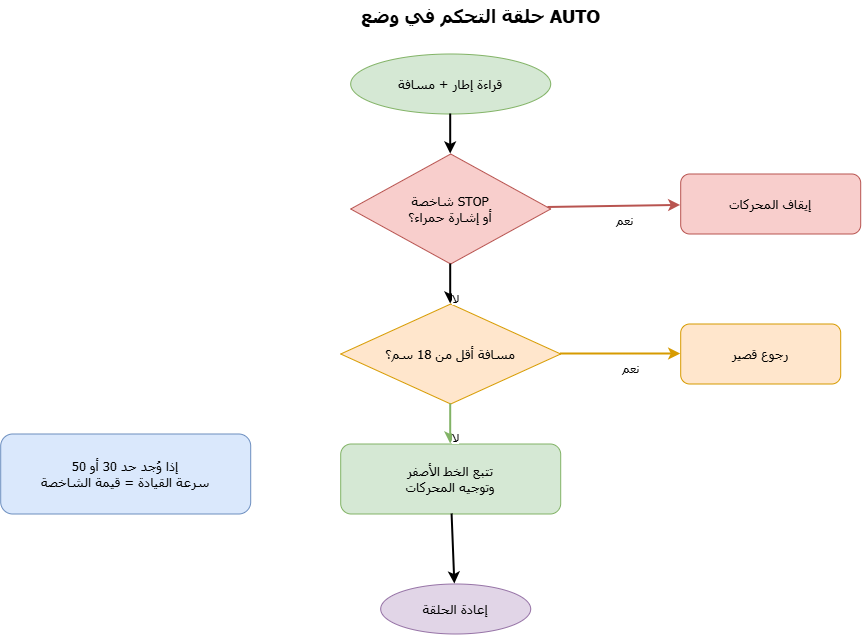

The diagram above was exported from draw.io. Its source (the exported page's mxGraphModel, read from the mxfile embedded in the PNG):
<mxGraphModel dx="1056" dy="744" grid="1" gridSize="10" guides="1" tooltips="1" connect="1" arrows="1" fold="1" page="1" pageScale="1" pageWidth="1169" pageHeight="827" math="0" shadow="0">
  <root>
    <mxCell id="0" />
    <mxCell id="1" parent="0" />
    <mxCell id="t" parent="1" style="text;html=1;strokeColor=none;fillColor=none;align=center;fontSize=18;fontStyle=1;fontFamily=Tahoma;" value="حلقة التحكم في وضع AUTO" vertex="1">
      <mxGeometry height="36" width="560" x="280" y="16" as="geometry" />
    </mxCell>
    <mxCell id="s" parent="1" style="ellipse;whiteSpace=wrap;html=1;fillColor=#d5e8d4;strokeColor=#82b366;fontFamily=Tahoma;fontSize=13;" value="قراءة إطار + مسافة" vertex="1">
      <mxGeometry height="60" width="200" x="430" y="70" as="geometry" />
    </mxCell>
    <mxCell id="q1" parent="1" style="rhombus;whiteSpace=wrap;html=1;fillColor=#f8cecc;strokeColor=#b85450;fontFamily=Tahoma;fontSize=13;" value="شاخصة STOP&#10;أو إشارة حمراء؟" vertex="1">
      <mxGeometry height="110" width="200" x="430" y="170" as="geometry" />
    </mxCell>
    <mxCell id="halt" parent="1" style="rounded=1;whiteSpace=wrap;html=1;fillColor=#f8cecc;strokeColor=#b85450;fontFamily=Tahoma;fontSize=13;" value="إيقاف المحركات" vertex="1">
      <mxGeometry height="60" width="180" x="760" y="190" as="geometry" />
    </mxCell>
    <mxCell id="q2" parent="1" style="rhombus;whiteSpace=wrap;html=1;fillColor=#ffe6cc;strokeColor=#d79b00;fontFamily=Tahoma;fontSize=13;" value="مسافة أقل من 18 سم؟" vertex="1">
      <mxGeometry height="100" width="220" x="420" y="320" as="geometry" />
    </mxCell>
    <mxCell id="back" parent="1" style="rounded=1;whiteSpace=wrap;html=1;fillColor=#ffe6cc;strokeColor=#d79b00;fontFamily=Tahoma;fontSize=13;" value="رجوع قصير" vertex="1">
      <mxGeometry height="60" width="160" x="760" y="340" as="geometry" />
    </mxCell>
    <mxCell id="spd" parent="1" style="rounded=1;whiteSpace=wrap;html=1;fillColor=#dae8fc;strokeColor=#6c8ebf;fontFamily=Tahoma;fontSize=13;" value="إذا وُجد حد 30 أو 50&#10;سرعة القيادة = قيمة الشاخصة" vertex="1">
      <mxGeometry height="80" width="250" x="80" y="450" as="geometry" />
    </mxCell>
    <mxCell id="go" parent="1" style="rounded=1;whiteSpace=wrap;html=1;fillColor=#d5e8d4;strokeColor=#82b366;fontFamily=Tahoma;fontSize=13;" value="تتبع الخط الأصفر&#10;وتوجيه المحركات" vertex="1">
      <mxGeometry height="70" width="220" x="420" y="460" as="geometry" />
    </mxCell>
    <mxCell id="loop" parent="1" style="ellipse;whiteSpace=wrap;html=1;fillColor=#e1d5e7;strokeColor=#9673a6;fontFamily=Tahoma;fontSize=13;" value="إعادة الحلقة" vertex="1">
      <mxGeometry height="50" width="150" x="460" y="600" as="geometry" />
    </mxCell>
    <mxCell id="e1" edge="1" parent="1" source="s" style="endArrow=classic;html=1;strokeWidth=2;" target="q1">
      <mxGeometry relative="1" as="geometry" />
    </mxCell>
    <mxCell id="e2" edge="1" parent="1" source="q1" style="endArrow=classic;html=1;strokeWidth=2;strokeColor=#b85450;" target="halt">
      <mxGeometry relative="1" as="geometry" />
    </mxCell>
    <mxCell id="e2l" connectable="0" parent="e2" style="edgeLabel;html=1;fontFamily=Tahoma;fontSize=12;" value="نعم" vertex="1">
      <mxGeometry relative="1" as="geometry" />
    </mxCell>
    <mxCell id="e3" edge="1" parent="1" source="q1" style="endArrow=classic;html=1;strokeWidth=2;" target="q2">
      <mxGeometry relative="1" as="geometry" />
    </mxCell>
    <mxCell id="e3l" connectable="0" parent="e3" style="edgeLabel;html=1;fontFamily=Tahoma;fontSize=12;" value="لا" vertex="1">
      <mxGeometry relative="1" as="geometry" />
    </mxCell>
    <mxCell id="e4" edge="1" parent="1" source="q2" style="endArrow=classic;html=1;strokeWidth=2;strokeColor=#d79b00;" target="back">
      <mxGeometry relative="1" as="geometry" />
    </mxCell>
    <mxCell id="e4l" connectable="0" parent="e4" style="edgeLabel;html=1;fontFamily=Tahoma;fontSize=12;" value="نعم" vertex="1">
      <mxGeometry relative="1" as="geometry" />
    </mxCell>
    <mxCell id="e5" edge="1" parent="1" source="q2" style="endArrow=classic;html=1;strokeWidth=2;strokeColor=#82b366;" target="go">
      <mxGeometry relative="1" as="geometry" />
    </mxCell>
    <mxCell id="e5l" connectable="0" parent="e5" style="edgeLabel;html=1;fontFamily=Tahoma;fontSize=12;" value="لا" vertex="1">
      <mxGeometry relative="1" as="geometry" />
    </mxCell>
    <mxCell id="e6" edge="1" parent="1" source="go" style="endArrow=classic;html=1;strokeWidth=2;" target="loop">
      <mxGeometry relative="1" as="geometry" />
    </mxCell>
  </root>
</mxGraphModel>